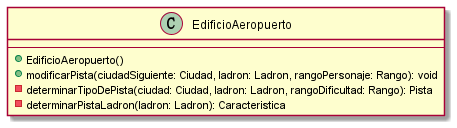

The diagram above was rendered by PlantUML. Its source (embedded in the PNG):
@startuml

class EdificioAeropuerto {
    --
    +EdificioAeropuerto()
    +modificarPista(ciudadSiguiente: Ciudad, ladron: Ladron, rangoPersonaje: Rango): void
    -determinarTipoDePista(ciudad: Ciudad, ladron: Ladron, rangoDificultad: Rango): Pista
    -determinarPistaLadron(ladron: Ladron): Caracteristica
}

@enduml